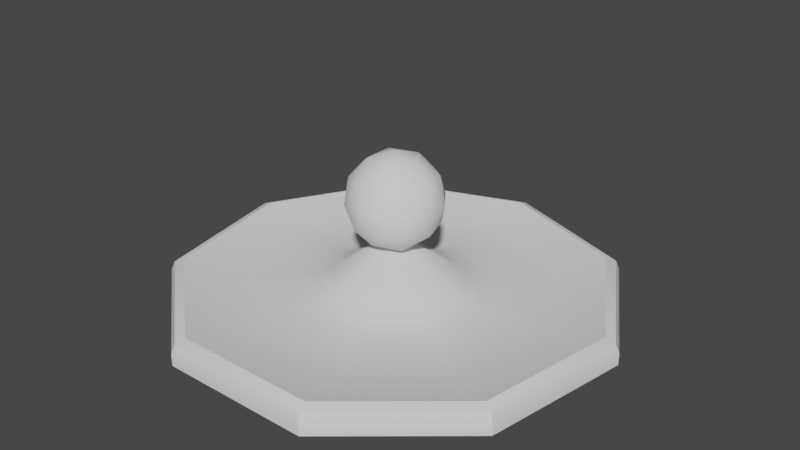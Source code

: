 # Source: orbstand.blend  (saved by Blender 3.3.6; exported with 4.5.12 LTS)
import bpy
from mathutils import Matrix  # noqa: F401  (used for matrix-valued properties, if any)

bpy.ops.wm.read_factory_settings(use_empty=True)
scene = bpy.context.scene
scene.name = 'Scene'

# ---- collections
col_collection = bpy.data.collections.new('Collection'); scene.collection.children.link(col_collection)

# ---- node groups
ng_auto_smooth = bpy.data.node_groups.new('Auto Smooth', 'GeometryNodeTree')
_s = ng_auto_smooth.interface.new_socket(name='Geometry', in_out='OUTPUT', socket_type='NodeSocketGeometry')
_s = ng_auto_smooth.interface.new_socket(name='Geometry', in_out='INPUT', socket_type='NodeSocketGeometry')
_s = ng_auto_smooth.interface.new_socket(name='Angle', in_out='INPUT', socket_type='NodeSocketFloat')
_s.subtype = 'ANGLE'
_s.min_value = 0.0
_s.max_value = 3.142
ng_auto_smooth.is_modifier = True
_N = ng_auto_smooth.nodes; _L = ng_auto_smooth.links
n0 = _N.new('NodeGroupOutput'); n0.name = 'Group Output'; n0.location = (480, -100)
n1 = _N.new('NodeGroupInput'); n1.name = 'Group Input'; n1.location = (-420, -300)
n2 = _N.new('NodeGroupInput'); n2.name = 'Group Input.001'; n2.location = (-60, -100)
n3 = _N.new('GeometryNodeSetShadeSmooth'); n3.name = 'Set Shade Smooth'; n3.location = (120, -100)
n3.domain = 'EDGE'
n4 = _N.new('GeometryNodeSetShadeSmooth'); n4.name = 'Set Shade Smooth.001'; n4.location = (300, -100)
n5 = _N.new('GeometryNodeInputMeshEdgeAngle'); n5.name = 'Edge Angle'; n5.location = (-420, -220)
n6 = _N.new('GeometryNodeInputEdgeSmooth'); n6.name = 'Is Edge Smooth'; n6.location = (-60, -160)
n7 = _N.new('GeometryNodeInputShadeSmooth'); n7.name = 'Is Face Smooth'; n7.location = (-240, -340)
n8 = _N.new('FunctionNodeBooleanMath'); n8.name = 'Boolean Math'; n8.location = (-60, -220)
n9 = _N.new('FunctionNodeCompare'); n9.name = 'Compare'; n9.location = (-240, -180)
n9.operation = 'LESS_EQUAL'
_L.new(n5.outputs[0], n9.inputs[0])
_L.new(n4.outputs[0], n0.inputs[0])
_L.new(n1.outputs[1], n9.inputs[1])
_L.new(n9.outputs[0], n8.inputs[0])
_L.new(n7.outputs[0], n8.inputs[1])
_L.new(n2.outputs[0], n3.inputs[0])
_L.new(n6.outputs[0], n3.inputs[1])
_L.new(n3.outputs[0], n4.inputs[0])
_L.new(n8.outputs[0], n3.inputs[2])
n0.is_active_output = True

# ---- world
world_world = bpy.data.worlds.new('World'); scene.world = world_world
world_world.use_nodes = True; world_world.node_tree.nodes.clear()
_N = world_world.node_tree.nodes; _L = world_world.node_tree.links
n0 = _N.new('ShaderNodeOutputWorld'); n0.name = 'World Output'; n0.location = (300, 300)
n1 = _N.new('ShaderNodeBackground'); n1.name = 'Background'; n1.location = (10, 300)
n1.inputs[0].default_value = (0.05088, 0.05088, 0.05088, 1.0)
_L.new(n1.outputs[0], n0.inputs[0])
n0.is_active_output = True
world_world.color = (0.05088, 0.05088, 0.05088)
world_world.use_sun_shadow = False
world_world.sun_shadow_jitter_overblur = 0.0

# ---- meshes
me_cylinder = bpy.data.meshes.new('Cylinder')
me_cylinder.from_pydata([(0.0, 1.0, -0.0547), (0.6428, 0.766, -0.0547), (0.9848, 0.1736, -0.0547), (0.866, -0.5, -0.0547), (0.342, -0.9397, -0.0547), (-0.342, -0.9397, -0.0547), (-0.866, -0.5, -0.0547), (-0.9848, 0.1736, -0.0547), (-0.6428, 0.766, -0.0547), (-1.421e-08, 0.2735, 0.07011), (0.0, 1.0, -0.002455), (4.657e-10, 0.9822, 0.03796), (0.1758, 0.2095, 0.07011), (0.6428, 0.766, -0.002455), (0.6313, 0.7524, 0.03796), (0.2693, 0.04749, 0.07011), (0.9848, 0.1736, -0.002455), (0.9673, 0.1706, 0.03796), (0.2368, -0.1367, 0.07011), (0.866, -0.5, -0.002455), (0.8506, -0.4911, 0.03796), (0.09353, -0.257, 0.07011), (0.342, -0.9397, -0.002455), (0.3359, -0.923, 0.03796), (-0.09353, -0.257, 0.07011), (-0.342, -0.9397, -0.002455), (-0.3359, -0.923, 0.03796), (-0.2368, -0.1367, 0.07011), (-0.866, -0.5, -0.002455), (-0.8506, -0.4911, 0.03796), (-0.2693, 0.04749, 0.07011), (-0.9848, 0.1736, -0.002455), (-0.9673, 0.1706, 0.03796), (-0.1758, 0.2095, 0.07011), (-0.6428, 0.766, -0.002455), (-0.6313, 0.7524, 0.03796), (1.863e-09, 0.9392, 0.0547), (0.6037, 0.7194, 0.0547), (0.9249, 0.1631, 0.0547), (0.8133, -0.4696, 0.0547), (0.3212, -0.8825, 0.0547), (-0.3212, -0.8825, 0.0547), (-0.8133, -0.4696, 0.0547), (-0.9249, 0.1631, 0.0547), (-0.6037, 0.7194, 0.0547), (5.044e-09, -1.325e-08, 0.2706), (1.863e-09, 0.5014, 0.01233), (-6.485e-09, 0.3431, 0.03847), (-6.112e-10, 0.4206, 0.01665), (0.2205, 0.2628, 0.03847), (0.3223, 0.3841, 0.01233), (0.2703, 0.3222, 0.01665), (0.3379, 0.05957, 0.03847), (0.4937, 0.08706, 0.01233), (0.4142, 0.07303, 0.01665), (0.2971, -0.1715, 0.03847), (0.4342, -0.2507, 0.01233), (0.3642, -0.2103, 0.01665), (0.1173, -0.3224, 0.03847), (0.1715, -0.4711, 0.01233), (0.1438, -0.3952, 0.01665), (-0.1173, -0.3224, 0.03847), (-0.1715, -0.4711, 0.01233), (-0.1438, -0.3952, 0.01665), (-0.2971, -0.1715, 0.03847), (-0.4342, -0.2507, 0.01233), (-0.3642, -0.2103, 0.01665), (-0.3379, 0.05957, 0.03847), (-0.4937, 0.08706, 0.01233), (-0.4142, 0.07303, 0.01665), (-0.2205, 0.2628, 0.03847), (-0.3223, 0.3841, 0.01233), (-0.2703, 0.3222, 0.01665), (1.863e-09, 0.7203, 0.002207), (0.463, 0.5518, 0.002207), (-0.463, 0.5518, 0.002207), (0.7093, 0.1251, 0.002207), (0.6238, -0.3601, 0.002207), (0.2463, -0.6768, 0.002207), (-0.2463, -0.6768, 0.002207), (-0.6238, -0.3601, 0.002207), (-0.7093, 0.1251, 0.002207)], [], [(8, 34, 10, 0), (2, 16, 19, 3), (3, 19, 22, 4), (4, 22, 25, 5), (5, 25, 28, 6), (6, 28, 31, 7), (7, 31, 34, 8), (0, 10, 13, 1), (1, 13, 16, 2), (0, 1, 2, 3, 4, 5, 6, 7, 8), (13, 10, 11, 14), (14, 11, 36, 37), (16, 13, 14, 17), (17, 14, 37, 38), (19, 16, 17, 20), (20, 17, 38, 39), (22, 19, 20, 23), (23, 20, 39, 40), (25, 22, 23, 26), (26, 23, 40, 41), (28, 25, 26, 29), (29, 26, 41, 42), (31, 28, 29, 32), (32, 29, 42, 43), (34, 31, 32, 35), (35, 32, 43, 44), (10, 34, 35, 11), (11, 35, 44, 36), (30, 27, 45), (33, 9, 47, 70), (15, 18, 55, 52), (18, 21, 58, 55), (21, 24, 61, 58), (24, 27, 64, 61), (27, 30, 67, 64), (30, 33, 70, 67), (12, 15, 52, 49), (73, 74, 37, 36), (74, 76, 38, 37), (76, 77, 39, 38), (77, 78, 40, 39), (78, 79, 41, 40), (79, 80, 42, 41), (80, 81, 43, 42), (81, 75, 44, 43), (75, 73, 36, 44), (47, 49, 51, 48), (48, 51, 50, 46), (49, 52, 54, 51), (51, 54, 53, 50), (52, 55, 57, 54), (54, 57, 56, 53), (55, 58, 60, 57), (57, 60, 59, 56), (58, 61, 63, 60), (60, 63, 62, 59), (61, 64, 66, 63), (63, 66, 65, 62), (64, 67, 69, 66), (66, 69, 68, 65), (67, 70, 72, 69), (69, 72, 71, 68), (70, 47, 48, 72), (72, 48, 46, 71), (9, 12, 49, 47), (21, 18, 45), (12, 9, 45), (33, 30, 45), (24, 21, 45), (15, 12, 45), (9, 33, 45), (27, 24, 45), (18, 15, 45), (71, 46, 73, 75), (68, 71, 75, 81), (65, 68, 81, 80), (62, 65, 80, 79), (59, 62, 79, 78), (56, 59, 78, 77), (53, 56, 77, 76), (50, 53, 76, 74), (46, 50, 74, 73)])
me_cylinder.polygons.foreach_set('use_smooth', [True] * 82)
_uv = me_cylinder.uv_layers.new(name='UVMap')
_uv.uv.foreach_set('vector', [0.8063, 0.5316, 0.8027, 0.5465, 0.7038, 0.4436, 0.7077, 0.4289, 0.4693, 0.3179, 0.4701, 0.3344, 0.3503, 0.3875, 0.347, 0.3722, 0.347, 0.3722, 0.3503, 0.3875, 0.2479, 0.4848, 0.244, 0.4702, 0.244, 0.4702, 0.2479, 0.4848, 0.1474, 0.5832, 0.1441, 0.5679, 0.1441, 0.5679, 0.1474, 0.5832, 0.03262, 0.6412, 0.03165, 0.6247, 1.032, 0.6247, 1.033, 0.6412, 0.9108, 0.6256, 0.9129, 0.6095, 0.9129, 0.6095, 0.9108, 0.6256, 0.8027, 0.5465, 0.8063, 0.5316, 0.7077, 0.4289, 0.7038, 0.4436, 0.5954, 0.3585, 0.598, 0.3426, 0.598, 0.3426, 0.5954, 0.3585, 0.4701, 0.3344, 0.4693, 0.3179, 0.7077, 0.4289, 0.598, 0.3426, 0.4693, 0.3179, 1.347, 0.3722, 1.244, 0.4702, 1.144, 0.5679, 1.032, 0.6247, 0.9129, 0.6095, 0.8063, 0.5316, 0.5954, 0.3585, 0.7038, 0.4436, 0.7008, 0.4551, 0.5935, 0.3709, 0.5935, 0.3709, 0.7008, 0.4551, 0.6995, 0.4602, 0.5927, 0.3765, 0.4701, 0.3344, 0.5954, 0.3585, 0.5935, 0.3709, 0.4706, 0.3473, 0.4706, 0.3473, 0.5935, 0.3709, 0.5927, 0.3765, 0.4708, 0.353, 0.3503, 0.3875, 0.4701, 0.3344, 0.4706, 0.3473, 0.3528, 0.3995, 0.3528, 0.3995, 0.4706, 0.3473, 0.4708, 0.353, 0.3539, 0.4049, 0.2479, 0.4848, 0.3503, 0.3875, 0.3528, 0.3995, 0.251, 0.4962, 0.251, 0.4962, 0.3528, 0.3995, 0.3539, 0.4049, 0.2523, 0.5013, 0.1474, 0.5832, 0.2479, 0.4848, 0.251, 0.4962, 0.15, 0.5951, 0.15, 0.5951, 0.251, 0.4962, 0.2523, 0.5013, 0.1511, 0.6004, 0.03262, 0.6412, 0.1474, 0.5832, 0.15, 0.5951, 0.03341, 0.654, 0.03341, 0.654, 0.15, 0.5951, 0.1511, 0.6004, 0.03377, 0.6597, 0.9108, 0.6256, 1.033, 0.6412, 1.033, 0.654, 0.9091, 0.6381, 0.9091, 0.6381, 1.033, 0.654, 1.034, 0.6597, 0.9083, 0.6437, 0.8027, 0.5465, 0.9108, 0.6256, 0.9091, 0.6381, 0.7998, 0.558, 0.7998, 0.558, 0.9091, 0.6381, 0.9083, 0.6437, 0.7985, 0.5632, 0.7038, 0.4436, 0.8027, 0.5465, 0.7998, 0.558, 0.7008, 0.4551, 0.7008, 0.4551, 0.7998, 0.558, 0.7985, 0.5632, 0.6995, 0.4602, 0.9032, 0.6783, 1.036, 0.6952, 0.4956, 0.844, 0.7902, 0.5951, 0.6915, 0.4922, 0.7, 0.4583, 0.799, 0.5613, 0.4722, 0.3887, 0.3606, 0.4382, 0.3535, 0.4029, 0.4708, 0.3509, 0.3606, 0.4382, 0.2608, 0.5328, 0.2518, 0.4994, 0.3535, 0.4029, 0.2608, 0.5328, 0.1588, 0.6332, 0.1507, 0.5984, 0.2518, 0.4994, 0.1588, 0.6332, 0.03621, 0.6952, 0.03364, 0.6576, 0.1507, 0.5984, 1.036, 0.6952, 0.9032, 0.6783, 0.9086, 0.6416, 1.034, 0.6576, 0.9032, 0.6783, 0.7902, 0.5951, 0.799, 0.5613, 0.9086, 0.6416, 0.5876, 0.411, 0.4722, 0.3887, 0.4708, 0.3509, 0.593, 0.3744, 0.7043, 0.4416, 0.5958, 0.3563, 0.5927, 0.3765, 0.6995, 0.4602, 0.5958, 0.3563, 0.47, 0.3322, 0.4708, 0.353, 0.5927, 0.3765, 0.47, 0.3322, 0.3499, 0.3854, 0.3539, 0.4049, 0.4708, 0.353, 0.3499, 0.3854, 0.2474, 0.4828, 0.2523, 0.5013, 0.3539, 0.4049, 0.2474, 0.4828, 0.1469, 0.5811, 0.1511, 0.6004, 0.2523, 0.5013, 0.1469, 0.5811, 0.03248, 0.6389, 0.03377, 0.6597, 0.1511, 0.6004, 1.032, 0.6389, 0.9111, 0.6234, 0.9083, 0.6437, 1.034, 0.6597, 0.9111, 0.6234, 0.8032, 0.5444, 0.7985, 0.5632, 0.9083, 0.6437, 0.8032, 0.5444, 0.7043, 0.4416, 0.6995, 0.4602, 0.7985, 0.5632, 0.7, 0.4583, 0.593, 0.3744, 0.5956, 0.3576, 0.704, 0.4427, 0.704, 0.4427, 0.5956, 0.3576, 0.5957, 0.3569, 0.7042, 0.4421, 0.593, 0.3744, 0.4708, 0.3509, 0.47, 0.3335, 0.5956, 0.3576, 0.5956, 0.3576, 0.47, 0.3335, 0.47, 0.3327, 0.5957, 0.3569, 0.4708, 0.3509, 0.3535, 0.4029, 0.3501, 0.3866, 0.47, 0.3335, 0.47, 0.3335, 0.3501, 0.3866, 0.35, 0.3859, 0.47, 0.3327, 0.3535, 0.4029, 0.2518, 0.4994, 0.2477, 0.484, 0.3501, 0.3866, 0.3501, 0.3866, 0.2477, 0.484, 0.2475, 0.4833, 0.35, 0.3859, 0.2518, 0.4994, 0.1507, 0.5984, 0.1472, 0.5823, 0.2477, 0.484, 0.2477, 0.484, 0.1472, 0.5823, 0.147, 0.5816, 0.2475, 0.4833, 0.1507, 0.5984, 0.03364, 0.6576, 0.03256, 0.6402, 0.1472, 0.5823, 0.1472, 0.5823, 0.03256, 0.6402, 0.03251, 0.6394, 0.147, 0.5816, 1.034, 0.6576, 0.9086, 0.6416, 0.9109, 0.6247, 1.033, 0.6402, 1.033, 0.6402, 0.9109, 0.6247, 0.911, 0.6239, 1.033, 0.6394, 0.9086, 0.6416, 0.799, 0.5613, 0.8029, 0.5456, 0.9109, 0.6247, 0.9109, 0.6247, 0.8029, 0.5456, 0.8031, 0.5449, 0.911, 0.6239, 0.799, 0.5613, 0.7, 0.4583, 0.704, 0.4427, 0.8029, 0.5456, 0.8029, 0.5456, 0.704, 0.4427, 0.7042, 0.4421, 0.8031, 0.5449, 0.6915, 0.4922, 0.5876, 0.411, 0.593, 0.3744, 0.7, 0.4583, 0.2608, 0.5328, 0.3606, 0.4382, 0.4956, 0.844, 0.5876, 0.411, 0.6915, 0.4922, 0.4956, 0.844, 0.7902, 0.5951, 0.9032, 0.6783, 0.4956, 0.844, 0.1588, 0.6332, 0.2608, 0.5328, 0.4956, 0.844, 0.4722, 0.3887, 0.5876, 0.411, 0.4956, 0.844, 0.6915, 0.4922, 0.7902, 0.5951, 0.4956, 0.844, 0.03621, 0.6952, 0.1588, 0.6332, 0.4956, 0.844, 0.3606, 0.4382, 0.4722, 0.3887, 0.4956, 0.844, 0.8031, 0.5449, 0.7042, 0.4421, 0.7043, 0.4416, 0.8032, 0.5444, 0.911, 0.6239, 0.8031, 0.5449, 0.8032, 0.5444, 0.9111, 0.6234, 1.033, 0.6394, 0.911, 0.6239, 0.9111, 0.6234, 1.032, 0.6389, 0.147, 0.5816, 0.03251, 0.6394, 0.03248, 0.6389, 0.1469, 0.5811, 0.2475, 0.4833, 0.147, 0.5816, 0.1469, 0.5811, 0.2474, 0.4828, 0.35, 0.3859, 0.2475, 0.4833, 0.2474, 0.4828, 0.3499, 0.3854, 0.47, 0.3327, 0.35, 0.3859, 0.3499, 0.3854, 0.47, 0.3322, 0.5957, 0.3569, 0.47, 0.3327, 0.47, 0.3322, 0.5958, 0.3563, 0.7042, 0.4421, 0.5957, 0.3569, 0.5958, 0.3563, 0.7043, 0.4416])
me_cylinder.update()
me_icosphere = bpy.data.meshes.new('Icosphere')
me_icosphere.from_pydata([(-5.44e-10, 1.904e-09, 0.2065), (0.1553, -0.1128, 0.3251), (-0.05932, -0.1826, 0.3251), (-0.192, 1.904e-09, 0.3251), (-0.05932, 0.1826, 0.3251), (0.1553, 0.1128, 0.3251), (0.05932, -0.1826, 0.5171), (-0.1553, -0.1128, 0.5171), (-0.1553, 0.1128, 0.5171), (0.05932, 0.1826, 0.5171), (0.192, 1.904e-09, 0.5171), (-5.44e-10, 1.904e-09, 0.6357), (-0.03487, -0.1073, 0.2385), (0.09129, -0.06633, 0.2385), (0.05642, -0.1736, 0.3083), (0.1826, 1.904e-09, 0.3083), (0.09129, 0.06633, 0.2385), (-0.1128, 1.904e-09, 0.2385), (-0.1477, -0.1073, 0.3083), (-0.03487, 0.1073, 0.2385), (-0.1477, 0.1073, 0.3083), (0.05642, 0.1736, 0.3083), (0.2041, -0.06633, 0.4211), (0.2041, 0.06633, 0.4211), (-5.44e-10, -0.2146, 0.4211), (0.1262, -0.1736, 0.4211), (-0.2041, -0.06633, 0.4211), (-0.1262, -0.1736, 0.4211), (-0.1262, 0.1736, 0.4211), (-0.2041, 0.06633, 0.4211), (0.1262, 0.1736, 0.4211), (-5.44e-10, 0.2146, 0.4211), (0.1477, -0.1073, 0.5339), (-0.05642, -0.1736, 0.5339), (-0.1826, 1.904e-09, 0.5339), (-0.05642, 0.1736, 0.5339), (0.1477, 0.1073, 0.5339), (0.03487, -0.1073, 0.6037), (0.1128, 1.904e-09, 0.6037), (-0.09129, -0.06633, 0.6037), (-0.09129, 0.06633, 0.6037), (0.03487, 0.1073, 0.6037)], [], [(0, 13, 12), (1, 13, 15), (0, 12, 17), (0, 17, 19), (0, 19, 16), (1, 15, 22), (2, 14, 24), (3, 18, 26), (4, 20, 28), (5, 21, 30), (1, 22, 25), (2, 24, 27), (3, 26, 29), (4, 28, 31), (5, 30, 23), (6, 32, 37), (7, 33, 39), (8, 34, 40), (9, 35, 41), (10, 36, 38), (38, 41, 11), (38, 36, 41), (36, 9, 41), (41, 40, 11), (41, 35, 40), (35, 8, 40), (40, 39, 11), (40, 34, 39), (34, 7, 39), (39, 37, 11), (39, 33, 37), (33, 6, 37), (37, 38, 11), (37, 32, 38), (32, 10, 38), (23, 36, 10), (23, 30, 36), (30, 9, 36), (31, 35, 9), (31, 28, 35), (28, 8, 35), (29, 34, 8), (29, 26, 34), (26, 7, 34), (27, 33, 7), (27, 24, 33), (24, 6, 33), (25, 32, 6), (25, 22, 32), (22, 10, 32), (30, 31, 9), (30, 21, 31), (21, 4, 31), (28, 29, 8), (28, 20, 29), (20, 3, 29), (26, 27, 7), (26, 18, 27), (18, 2, 27), (24, 25, 6), (24, 14, 25), (14, 1, 25), (22, 23, 10), (22, 15, 23), (15, 5, 23), (16, 21, 5), (16, 19, 21), (19, 4, 21), (19, 20, 4), (19, 17, 20), (17, 3, 20), (17, 18, 3), (17, 12, 18), (12, 2, 18), (15, 16, 5), (15, 13, 16), (13, 0, 16), (12, 14, 2), (12, 13, 14), (13, 1, 14)])
me_icosphere.polygons.foreach_set('use_smooth', [True] * 80)
_uv = me_icosphere.uv_layers.new(name='UVMap')
_uv.uv.foreach_set('vector', [0.994, 0.1183, 1.205, 0.1668, 1.068, 0.2758, 0.274, 0.3179, 0.2052, 0.1668, 0.3761, 0.2284, 0.994, 0.1183, 1.068, 0.2758, 0.9366, 0.2832, 0.994, 0.1183, 0.9366, 0.2832, 0.802, 0.1843, 0.994, 0.1183, 0.802, 0.1843, 0.5304, 0.05899, 0.274, 0.3179, 0.3761, 0.2284, 0.3512, 0.4241, 0.09449, 0.4456, 0.1763, 0.3627, 0.1616, 0.5607, 0.9159, 0.4554, 1.005, 0.4417, 0.9541, 0.6149, 0.7383, 0.3362, 0.8335, 0.3789, 0.7558, 0.5092, 0.5109, 0.2346, 0.6423, 0.2421, 0.5608, 0.3912, 0.274, 0.3179, 0.3512, 0.4241, 0.2558, 0.4908, 0.09449, 0.4456, 0.1616, 0.5607, 0.06076, 0.6088, 0.9159, 0.4554, 0.9541, 0.6149, 0.8512, 0.5759, 0.7383, 0.3362, 0.7558, 0.5092, 0.6616, 0.4393, 0.5109, 0.2346, 0.5608, 0.3912, 0.4541, 0.3851, 0.2383, 0.6638, 0.3335, 0.6211, 0.302, 0.8157, 0.01088, 0.7654, 0.1423, 0.7579, 0.03042, 0.941, 0.774, 0.6821, 0.8761, 0.7716, 0.7052, 0.8332, 0.5945, 0.5544, 0.6763, 0.6373, 0.5681, 0.7242, 0.4159, 0.5446, 0.505, 0.5583, 0.4366, 0.7168, 0.4366, 0.7168, 0.5681, 0.7242, 0.494, 0.8817, 0.4366, 0.7168, 0.505, 0.5583, 0.5681, 0.7242, 0.505, 0.5583, 0.5945, 0.5544, 0.5681, 0.7242, 0.5681, 0.7242, 0.7052, 0.8332, 0.494, 0.8817, 0.5681, 0.7242, 0.6763, 0.6373, 0.7052, 0.8332, 0.6763, 0.6373, 0.774, 0.6821, 0.7052, 0.8332, 0.7052, 0.8332, 1.03, 0.941, 0.494, 0.8817, 0.7052, 0.8332, 0.8761, 0.7716, 1.03, 0.941, 0.8761, 0.7716, 1.011, 0.7654, 1.03, 0.941, 0.03042, 0.941, 0.302, 0.8157, 0.494, 0.8817, 0.03042, 0.941, 0.1423, 0.7579, 0.302, 0.8157, 0.1423, 0.7579, 0.2383, 0.6638, 0.302, 0.8157, 0.302, 0.8157, 0.4366, 0.7168, 0.494, 0.8817, 0.302, 0.8157, 0.3335, 0.6211, 0.4366, 0.7168, 0.3335, 0.6211, 0.4159, 0.5446, 0.4366, 0.7168, 0.4541, 0.3851, 0.505, 0.5583, 0.4159, 0.5446, 0.4541, 0.3851, 0.5608, 0.3912, 0.505, 0.5583, 0.5608, 0.3912, 0.5945, 0.5544, 0.505, 0.5583, 0.6616, 0.4393, 0.6763, 0.6373, 0.5945, 0.5544, 0.6616, 0.4393, 0.7558, 0.5092, 0.6763, 0.6373, 0.7558, 0.5092, 0.774, 0.6821, 0.6763, 0.6373, 0.8512, 0.5759, 0.8761, 0.7716, 0.774, 0.6821, 0.8512, 0.5759, 0.9541, 0.6149, 0.8761, 0.7716, 0.9541, 0.6149, 1.011, 0.7654, 0.8761, 0.7716, 0.06076, 0.6088, 0.1423, 0.7579, 0.01088, 0.7654, 0.06076, 0.6088, 0.1616, 0.5607, 0.1423, 0.7579, 0.1616, 0.5607, 0.2383, 0.6638, 0.1423, 0.7579, 0.2558, 0.4908, 0.3335, 0.6211, 0.2383, 0.6638, 0.2558, 0.4908, 0.3512, 0.4241, 0.3335, 0.6211, 0.3512, 0.4241, 0.4159, 0.5446, 0.3335, 0.6211, 0.5608, 0.3912, 0.6616, 0.4393, 0.5945, 0.5544, 0.5608, 0.3912, 0.6423, 0.2421, 0.6616, 0.4393, 0.6423, 0.2421, 0.7383, 0.3362, 0.6616, 0.4393, 0.7558, 0.5092, 0.8512, 0.5759, 0.774, 0.6821, 0.7558, 0.5092, 0.8335, 0.3789, 0.8512, 0.5759, 0.8335, 0.3789, 0.9159, 0.4554, 0.8512, 0.5759, 0.9541, 0.6149, 1.061, 0.6088, 1.011, 0.7654, 0.9541, 0.6149, 1.005, 0.4417, 1.061, 0.6088, 0.004967, 0.4417, 0.09449, 0.4456, 0.06076, 0.6088, 0.1616, 0.5607, 0.2558, 0.4908, 0.2383, 0.6638, 0.1616, 0.5607, 0.1763, 0.3627, 0.2558, 0.4908, 0.1763, 0.3627, 0.274, 0.3179, 0.2558, 0.4908, 0.3512, 0.4241, 0.4541, 0.3851, 0.4159, 0.5446, 0.3512, 0.4241, 0.3761, 0.2284, 0.4541, 0.3851, 0.3761, 0.2284, 0.5109, 0.2346, 0.4541, 0.3851, 0.5304, 0.05899, 0.6423, 0.2421, 0.5109, 0.2346, 0.5304, 0.05899, 0.802, 0.1843, 0.6423, 0.2421, 0.802, 0.1843, 0.7383, 0.3362, 0.6423, 0.2421, 0.802, 0.1843, 0.8335, 0.3789, 0.7383, 0.3362, 0.802, 0.1843, 0.9366, 0.2832, 0.8335, 0.3789, 0.9366, 0.2832, 0.9159, 0.4554, 0.8335, 0.3789, 0.9366, 0.2832, 1.005, 0.4417, 0.9159, 0.4554, 0.9366, 0.2832, 1.068, 0.2758, 1.005, 0.4417, 0.06806, 0.2758, 0.09449, 0.4456, 0.004967, 0.4417, 0.3761, 0.2284, 0.5304, 0.05899, 0.5109, 0.2346, 0.3761, 0.2284, 0.2052, 0.1668, 0.5304, 0.05899, 1.205, 0.1668, 0.994, 0.1183, 0.5304, 0.05899, 0.06806, 0.2758, 0.1763, 0.3627, 0.09449, 0.4456, 0.06806, 0.2758, 0.2052, 0.1668, 0.1763, 0.3627, 0.2052, 0.1668, 0.274, 0.3179, 0.1763, 0.3627])
me_icosphere.update()

# ---- objects
ob_cylinder = bpy.data.objects.new('Cylinder', me_cylinder)
ob_icosphere = bpy.data.objects.new('Icosphere', me_icosphere)

# ---- transforms, parenting, visibility, modifiers, constraints
ob_cylinder.location = (0.0, 0.0, 0.0)
_m = ob_cylinder.modifiers.new('Auto Smooth', 'NODES')
_m.node_group = ng_auto_smooth
_gi = [s.identifier for s in ng_auto_smooth.interface.items_tree if s.item_type == 'SOCKET' and s.in_out == 'INPUT']
_m[_gi[1]] = 0.5236  # Angle
ob_icosphere.location = (0.0, 0.0, 0.0)

# ---- collection membership
col_collection.objects.link(ob_cylinder)
col_collection.objects.link(ob_icosphere)

# ---- scene / render settings (as saved in the file)
scene.frame_start = 1; scene.frame_end = 250; scene.frame_set(1)
scene.render.engine = 'BLENDER_EEVEE_NEXT'
scene.cycles.sampling_pattern = 'TABULATED_SOBOL'
scene.cycles.use_light_tree = False
scene.view_settings.view_transform = 'Filmic'
bpy.context.view_layer.update()

# ---- added for rendering (the .blend has no active camera and no usable light): camera, sun
cam_auto = bpy.data.cameras.new('AutoCamera')
cam_auto.lens = 50.0
cam_auto.sensor_width = 36.0
cam_auto.clip_end = 1000.0
ob_auto_camera = bpy.data.objects.new('AutoCamera', cam_auto)
scene.collection.objects.link(ob_auto_camera)
ob_auto_camera.location = (2.63624, -3.13334, 2.39951)
ob_auto_camera.rotation_euler = (1.09748, -7.21219e-08, 0.694738)
scene.camera = ob_auto_camera
light_auto_sun = bpy.data.lights.new('AutoSun', 'SUN')
light_auto_sun.energy = 3.0
light_auto_sun.angle = 0.0523599
ob_auto_sun = bpy.data.objects.new('AutoSun', light_auto_sun)
scene.collection.objects.link(ob_auto_sun)
ob_auto_sun.rotation_euler = (0.872665, 0.174533, 0.523599)
bpy.context.view_layer.update()
